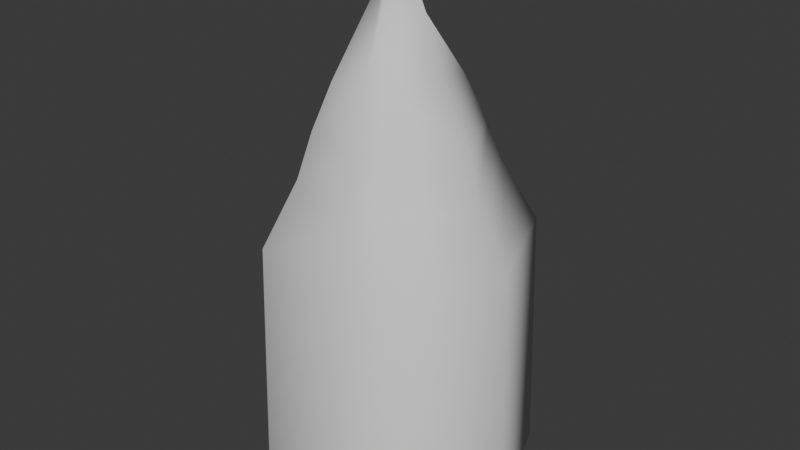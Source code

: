 # Source: SPIKESIMPLE1.blend  (saved by Blender 5.0.118; exported with 4.5.12 LTS)
import bpy
from mathutils import Matrix  # noqa: F401  (used for matrix-valued properties, if any)

bpy.ops.wm.read_factory_settings(use_empty=True)
scene = bpy.context.scene
scene.name = 'Scene'

# ---- collections
col_collection = bpy.data.collections.new('Collection'); scene.collection.children.link(col_collection)

# ---- world
world_world = bpy.data.worlds.new('World'); scene.world = world_world
world_world.use_nodes = True; world_world.node_tree.nodes.clear()
_N = world_world.node_tree.nodes; _L = world_world.node_tree.links
n0 = _N.new('ShaderNodeOutputWorld'); n0.name = 'World Output'; n0.location = (300, 300)
n1 = _N.new('ShaderNodeBackground'); n1.name = 'Background'; n1.location = (10, 300)
n1.inputs[0].default_value = (0.05088, 0.05088, 0.05088, 1.0)
_L.new(n1.outputs[0], n0.inputs[0])
n0.is_active_output = True
world_world.color = (0.05088, 0.05088, 0.05088)
world_world.sun_shadow_jitter_overblur = 0.0

# ---- meshes
me_plane_002 = bpy.data.meshes.new('Plane.002')
me_plane_002.from_pydata([(0.1988, -0.3047, -0.6192), (0.1185, -0.2135, 0.2452), (0.07336, -0.1829, 0.3644), (0.0576, -0.1389, 0.4821), (0.03598, -0.01129, 0.6506), (0.07866, -0.01174, 0.512), (0.295, -0.004192, -0.6192), (0.1935, -0.006513, 0.2182), (0.1661, -0.0101, 0.3502), (-0.01332, 0.2963, -0.6192), (-0.0264, 0.2086, 0.1944), (-0.03286, 0.1703, 0.3635), (-0.03985, 0.1062, 0.512), (-0.3864, -0.004192, -0.6192), (-0.2888, -0.006205, 0.2222), (-0.2726, -0.008341, 0.3532), (-0.1805, -0.009572, 0.512), (-0.005495, -0.3047, -0.6192), (-0.01807, -0.2357, 0.1692), (-0.02766, -0.2055, 0.349), (-0.03989, -0.01129, 0.8138), (-0.03925, -0.1297, 0.512), (-0.2523, -0.3047, -0.6192), (-0.189, -0.2122, 0.2505), (-0.1687, -0.1782, 0.3675), (-0.0822, -0.01088, 0.7322), (-0.1381, -0.1388, 0.486), (-0.189, 0.287, -0.6272), (-0.1479, 0.1968, 0.2356), (-0.1415, 0.1719, 0.3373), (-0.1248, 0.121, 0.4614), (0.1844, 0.2963, -0.6192), (0.1086, 0.2024, 0.2437), (0.08261, 0.1745, 0.3443), (0.04593, 0.1263, 0.474), (0.1855, -0.2893, 0.07474), (0.2779, -0.004549, 0.06959), (-0.01528, 0.2813, 0.06507), (-0.3696, -0.004507, 0.07037), (-0.007464, -0.2923, 0.06029), (-0.2415, -0.2891, 0.07574), (-0.1818, 0.2717, 0.06844), (0.172, 0.2804, 0.07445)], [], [(10, 11, 29, 28), (1, 2, 8, 7), (7, 8, 33, 32), (15, 16, 26, 24), (41, 28, 14, 38), (40, 22, 13, 38), (28, 29, 15, 14), (29, 30, 16, 15), (16, 25, 26), (16, 30, 25), (12, 34, 4, 20), (8, 5, 34, 33), (24, 23, 14, 15), (19, 21, 3, 2), (37, 10, 28, 41), (18, 19, 2, 1), (39, 18, 1, 35), (25, 20, 21, 26), (32, 33, 11, 10), (42, 32, 10, 37), (12, 20, 25, 30), (8, 2, 3, 5), (24, 26, 21, 19), (42, 31, 6, 36), (23, 24, 19, 18), (40, 23, 18, 39), (33, 34, 12, 11), (35, 1, 7, 36), (20, 4, 3, 21), (3, 4, 5), (5, 4, 34), (11, 12, 30, 29), (0, 35, 36, 6), (22, 40, 39, 17), (32, 42, 36, 7), (31, 42, 37, 9), (17, 39, 35, 0), (9, 37, 41, 27), (23, 40, 38, 14), (27, 41, 38, 13)])
me_plane_002.polygons.foreach_set('use_smooth', [True] * 40)
_k = {(0, 17): 1.0, (1, 18): 1.0, (2, 19): 1.0, (3, 21): 1.0, (4, 20): 1.0, (4, 5): 1.0, (9, 31): 1.0, (10, 32): 1.0, (11, 33): 1.0, (12, 34): 1.0, (13, 27): 1.0, (14, 28): 1.0, (15, 29): 1.0, (16, 30): 1.0, (17, 22): 1.0, (18, 23): 1.0, (19, 24): 1.0, (20, 25): 1.0, (21, 26): 1.0, (3, 4): 0.43, (13, 22): 1.0, (14, 23): 1.0, (15, 24): 1.0, (16, 25): 1.0, (16, 26): 1.0, (25, 26): 1.0, (9, 27): 1.0, (10, 28): 1.0, (11, 29): 1.0, (12, 30): 1.0, (6, 31): 1.0, (7, 32): 1.0, (8, 33): 1.0, (5, 34): 1.0, (4, 34): 1.0, (1, 2): 0.43, (7, 8): 1.0, (10, 11): 1.0, (14, 15): 0.76, (23, 24): 1.0, (28, 29): 1.0, (32, 33): 1.0, (0, 35): 0.43, (7, 36): 1.0, (10, 37): 1.0, (14, 38): 1.0, (18, 39): 1.0, (23, 40): 1.0, (28, 41): 1.0, (32, 42): 1.0, (0, 6): 1.0, (1, 7): 1.0, (2, 8): 1.0, (3, 5): 1.0, (2, 3): 0.43, (5, 8): 1.0, (11, 12): 1.0, (15, 16): 0.76, (24, 26): 1.0, (29, 30): 1.0, (33, 34): 1.0, (1, 35): 0.43, (6, 36): 1.0, (9, 37): 1.0, (13, 38): 1.0, (17, 39): 1.0, (22, 40): 1.0, (27, 41): 1.0, (31, 42): 1.0}
me_plane_002.attributes.new('crease_edge', 'FLOAT', 'EDGE').data.foreach_set('value', [_k.get((min(e.vertices), max(e.vertices)), 0.0) for e in me_plane_002.edges])
_uv = me_plane_002.uv_layers.new(name='UVMap')
_uv.uv.foreach_set('vector', [0.6698, 0.7358, 0.6735, 0.8253, 0.7084, 0.8253, 0.7043, 0.7358, 0.5194, 0.7358, 0.5181, 0.8253, 0.58, 0.8253, 0.5775, 0.7358, 0.5775, 0.7358, 0.58, 0.8253, 0.6402, 0.8253, 0.6359, 0.7358, 0.3751, 0.8253, 0.3745, 0.8754, 0.4373, 0.8754, 0.437, 0.8253, 0.3019, 0.6622, 0.3019, 0.7358, 0.372, 0.7358, 0.3723, 0.6684, 0.4354, 0.6684, 0.4354, 0.4466, 0.3723, 0.4466, 0.3723, 0.6684, 0.3019, 0.7358, 0.306, 0.8253, 0.3751, 0.8253, 0.372, 0.7358, 0.306, 0.8253, 0.3095, 0.8754, 0.3745, 0.8754, 0.3751, 0.8253, 0.3745, 0.8754, 0.3716, 0.95, 0.4373, 0.8754, 0.3745, 0.8754, 0.3095, 0.8754, 0.3716, 0.95, 0.6748, 0.8754, 0.6415, 0.8754, 0.5804, 0.9254, 0.6022, 0.9746, 0.58, 0.8253, 0.58, 0.8754, 0.6415, 0.8754, 0.6402, 0.8253, 0.437, 0.8253, 0.4351, 0.7358, 0.372, 0.7358, 0.3751, 0.8253, 0.4848, 0.8253, 0.4825, 0.8754, 0.5229, 0.8754, 0.5181, 0.8253, 0.6692, 0.6684, 0.6698, 0.7358, 0.7043, 0.7358, 0.7043, 0.6622, 0.4834, 0.7358, 0.4848, 0.8253, 0.5181, 0.8253, 0.5194, 0.7358, 0.4838, 0.6684, 0.4834, 0.7358, 0.5194, 0.7358, 0.5197, 0.6684, 0.3716, 0.95, 0.6022, 0.9746, 0.4825, 0.8754, 0.4373, 0.8754, 0.6359, 0.7358, 0.6402, 0.8253, 0.6735, 0.8253, 0.6698, 0.7358, 0.635, 0.6684, 0.6359, 0.7358, 0.6698, 0.7358, 0.6692, 0.6684, 0.6748, 0.8754, 0.6022, 0.9746, 0.774, 0.95, 0.712, 0.8754, 0.58, 0.8253, 0.5181, 0.8253, 0.5229, 0.8754, 0.58, 0.8754, 0.437, 0.8253, 0.4373, 0.8754, 0.4825, 0.8754, 0.4848, 0.8253, 0.635, 0.6684, 0.635, 0.4466, 0.5772, 0.4466, 0.5772, 0.6684, 0.4351, 0.7358, 0.437, 0.8253, 0.4848, 0.8253, 0.4834, 0.7358, 0.4354, 0.6684, 0.4351, 0.7358, 0.4834, 0.7358, 0.4838, 0.6684, 0.6402, 0.8253, 0.6415, 0.8754, 0.6748, 0.8754, 0.6735, 0.8253, 0.5197, 0.6684, 0.5194, 0.7358, 0.5775, 0.7358, 0.5772, 0.6684, 0.6022, 0.9746, 0.5804, 0.9254, 0.5229, 0.8754, 0.4825, 0.8754, 0.5229, 0.8754, 0.5804, 0.9254, 0.58, 0.8754, 0.58, 0.8754, 0.5804, 0.9254, 0.6415, 0.8754, 0.6735, 0.8253, 0.6748, 0.8754, 0.712, 0.8754, 0.7084, 0.8253, 0.5197, 0.4466, 0.5197, 0.6684, 0.5772, 0.6684, 0.5772, 0.4466, 0.4354, 0.4466, 0.4354, 0.6684, 0.4838, 0.6684, 0.4838, 0.4466, 0.6359, 0.7358, 0.635, 0.6684, 0.5772, 0.6684, 0.5775, 0.7358, 0.635, 0.4466, 0.635, 0.6684, 0.6692, 0.6684, 0.6691, 0.4466, 0.4838, 0.4466, 0.4838, 0.6684, 0.5197, 0.6684, 0.5197, 0.4466, 0.6691, 0.4466, 0.6692, 0.6684, 0.7043, 0.6622, 0.7043, 0.4401, 0.4351, 0.7358, 0.4354, 0.6684, 0.3723, 0.6684, 0.372, 0.7358, 0.3019, 0.4401, 0.3019, 0.6622, 0.3723, 0.6684, 0.3723, 0.4466])
me_plane_002.update()

# ---- objects
ob_spikesimplemesh1 = bpy.data.objects.new('SPIKESIMPLEMESH1', me_plane_002)

# ---- transforms, parenting, visibility, modifiers, constraints
ob_spikesimplemesh1.location = (0.0, 0.0, 0.0)

# ---- collection membership
col_collection.objects.link(ob_spikesimplemesh1)

# ---- scene / render settings (as saved in the file)
scene.frame_start = 1; scene.frame_end = 250; scene.frame_set(1)
scene.render.engine = 'BLENDER_EEVEE_NEXT'
scene.render.bake_bias = 0.0
scene.render.bake_samples = 0
bpy.context.view_layer.update()

# ---- added for rendering (the .blend has no active camera and no usable light): camera, sun
cam_auto = bpy.data.cameras.new('AutoCamera')
cam_auto.lens = 50.0
cam_auto.sensor_width = 36.0
cam_auto.clip_end = 1000.0
ob_auto_camera = bpy.data.objects.new('AutoCamera', cam_auto)
scene.collection.objects.link(ob_auto_camera)
ob_auto_camera.location = (1.53035, -1.89549, 1.35416)
ob_auto_camera.rotation_euler = (1.09748, -7.21219e-08, 0.694738)
scene.camera = ob_auto_camera
light_auto_sun = bpy.data.lights.new('AutoSun', 'SUN')
light_auto_sun.energy = 3.0
light_auto_sun.angle = 0.0523599
ob_auto_sun = bpy.data.objects.new('AutoSun', light_auto_sun)
scene.collection.objects.link(ob_auto_sun)
ob_auto_sun.rotation_euler = (0.872665, 0.174533, 0.523599)
bpy.context.view_layer.update()

